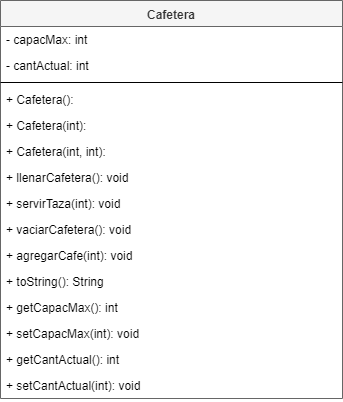

The diagram above was exported from draw.io. Its source (the exported page's mxGraphModel, read from the mxfile embedded in the PNG):
<mxGraphModel dx="868" dy="482" grid="0" gridSize="10" guides="1" tooltips="1" connect="1" arrows="1" fold="1" page="1" pageScale="1" pageWidth="800" pageHeight="380" math="0" shadow="0">
  <root>
    <mxCell id="KVVNuKZe1R6lCcZvrkrs-0" />
    <mxCell id="KVVNuKZe1R6lCcZvrkrs-1" parent="KVVNuKZe1R6lCcZvrkrs-0" />
    <mxCell id="KVVNuKZe1R6lCcZvrkrs-2" value="Cafetera" style="swimlane;fontStyle=1;align=center;verticalAlign=top;childLayout=stackLayout;horizontal=1;startSize=26;horizontalStack=0;resizeParent=1;resizeParentMax=0;resizeLast=0;collapsible=1;marginBottom=0;fillColor=#f5f5f5;strokeColor=#666666;fontColor=#333333;" vertex="1" parent="KVVNuKZe1R6lCcZvrkrs-1">
      <mxGeometry x="30" y="8" width="342" height="398" as="geometry" />
    </mxCell>
    <mxCell id="KVVNuKZe1R6lCcZvrkrs-3" value="- capacMax: int" style="text;strokeColor=none;fillColor=none;align=left;verticalAlign=top;spacingLeft=4;spacingRight=4;overflow=hidden;rotatable=0;points=[[0,0.5],[1,0.5]];portConstraint=eastwest;" vertex="1" parent="KVVNuKZe1R6lCcZvrkrs-2">
      <mxGeometry y="26" width="342" height="26" as="geometry" />
    </mxCell>
    <mxCell id="KVVNuKZe1R6lCcZvrkrs-23" value="- cantActual: int" style="text;strokeColor=none;fillColor=none;align=left;verticalAlign=top;spacingLeft=4;spacingRight=4;overflow=hidden;rotatable=0;points=[[0,0.5],[1,0.5]];portConstraint=eastwest;" vertex="1" parent="KVVNuKZe1R6lCcZvrkrs-2">
      <mxGeometry y="52" width="342" height="26" as="geometry" />
    </mxCell>
    <mxCell id="KVVNuKZe1R6lCcZvrkrs-8" value="" style="line;strokeWidth=1;fillColor=none;align=left;verticalAlign=middle;spacingTop=-1;spacingLeft=3;spacingRight=3;rotatable=0;labelPosition=right;points=[];portConstraint=eastwest;" vertex="1" parent="KVVNuKZe1R6lCcZvrkrs-2">
      <mxGeometry y="78" width="342" height="8" as="geometry" />
    </mxCell>
    <mxCell id="KVVNuKZe1R6lCcZvrkrs-9" value="+ Cafetera(): " style="text;strokeColor=none;fillColor=none;align=left;verticalAlign=top;spacingLeft=4;spacingRight=4;overflow=hidden;rotatable=0;points=[[0,0.5],[1,0.5]];portConstraint=eastwest;" vertex="1" parent="KVVNuKZe1R6lCcZvrkrs-2">
      <mxGeometry y="86" width="342" height="26" as="geometry" />
    </mxCell>
    <mxCell id="KVVNuKZe1R6lCcZvrkrs-10" value="+ Cafetera(int): " style="text;strokeColor=none;fillColor=none;align=left;verticalAlign=top;spacingLeft=4;spacingRight=4;overflow=hidden;rotatable=0;points=[[0,0.5],[1,0.5]];portConstraint=eastwest;" vertex="1" parent="KVVNuKZe1R6lCcZvrkrs-2">
      <mxGeometry y="112" width="342" height="26" as="geometry" />
    </mxCell>
    <mxCell id="KVVNuKZe1R6lCcZvrkrs-24" value="+ Cafetera(int, int): " style="text;strokeColor=none;fillColor=none;align=left;verticalAlign=top;spacingLeft=4;spacingRight=4;overflow=hidden;rotatable=0;points=[[0,0.5],[1,0.5]];portConstraint=eastwest;" vertex="1" parent="KVVNuKZe1R6lCcZvrkrs-2">
      <mxGeometry y="138" width="342" height="26" as="geometry" />
    </mxCell>
    <mxCell id="KVVNuKZe1R6lCcZvrkrs-25" value="+ llenarCafetera(): void" style="text;strokeColor=none;fillColor=none;align=left;verticalAlign=top;spacingLeft=4;spacingRight=4;overflow=hidden;rotatable=0;points=[[0,0.5],[1,0.5]];portConstraint=eastwest;" vertex="1" parent="KVVNuKZe1R6lCcZvrkrs-2">
      <mxGeometry y="164" width="342" height="26" as="geometry" />
    </mxCell>
    <mxCell id="KVVNuKZe1R6lCcZvrkrs-26" value="+ servirTaza(int): void" style="text;strokeColor=none;fillColor=none;align=left;verticalAlign=top;spacingLeft=4;spacingRight=4;overflow=hidden;rotatable=0;points=[[0,0.5],[1,0.5]];portConstraint=eastwest;" vertex="1" parent="KVVNuKZe1R6lCcZvrkrs-2">
      <mxGeometry y="190" width="342" height="26" as="geometry" />
    </mxCell>
    <mxCell id="KVVNuKZe1R6lCcZvrkrs-27" value="+ vaciarCafetera(): void" style="text;strokeColor=none;fillColor=none;align=left;verticalAlign=top;spacingLeft=4;spacingRight=4;overflow=hidden;rotatable=0;points=[[0,0.5],[1,0.5]];portConstraint=eastwest;" vertex="1" parent="KVVNuKZe1R6lCcZvrkrs-2">
      <mxGeometry y="216" width="342" height="26" as="geometry" />
    </mxCell>
    <mxCell id="KVVNuKZe1R6lCcZvrkrs-28" value="+ agregarCafe(int): void" style="text;strokeColor=none;fillColor=none;align=left;verticalAlign=top;spacingLeft=4;spacingRight=4;overflow=hidden;rotatable=0;points=[[0,0.5],[1,0.5]];portConstraint=eastwest;" vertex="1" parent="KVVNuKZe1R6lCcZvrkrs-2">
      <mxGeometry y="242" width="342" height="26" as="geometry" />
    </mxCell>
    <mxCell id="KVVNuKZe1R6lCcZvrkrs-11" value="+ toString(): String " style="text;strokeColor=none;fillColor=none;align=left;verticalAlign=top;spacingLeft=4;spacingRight=4;overflow=hidden;rotatable=0;points=[[0,0.5],[1,0.5]];portConstraint=eastwest;" vertex="1" parent="KVVNuKZe1R6lCcZvrkrs-2">
      <mxGeometry y="268" width="342" height="26" as="geometry" />
    </mxCell>
    <mxCell id="KVVNuKZe1R6lCcZvrkrs-29" value="+ getCapacMax(): int " style="text;strokeColor=none;fillColor=none;align=left;verticalAlign=top;spacingLeft=4;spacingRight=4;overflow=hidden;rotatable=0;points=[[0,0.5],[1,0.5]];portConstraint=eastwest;" vertex="1" parent="KVVNuKZe1R6lCcZvrkrs-2">
      <mxGeometry y="294" width="342" height="26" as="geometry" />
    </mxCell>
    <mxCell id="KVVNuKZe1R6lCcZvrkrs-31" value="+ setCapacMax(int): void " style="text;strokeColor=none;fillColor=none;align=left;verticalAlign=top;spacingLeft=4;spacingRight=4;overflow=hidden;rotatable=0;points=[[0,0.5],[1,0.5]];portConstraint=eastwest;" vertex="1" parent="KVVNuKZe1R6lCcZvrkrs-2">
      <mxGeometry y="320" width="342" height="26" as="geometry" />
    </mxCell>
    <mxCell id="KVVNuKZe1R6lCcZvrkrs-30" value="+ getCantActual(): int " style="text;strokeColor=none;fillColor=none;align=left;verticalAlign=top;spacingLeft=4;spacingRight=4;overflow=hidden;rotatable=0;points=[[0,0.5],[1,0.5]];portConstraint=eastwest;" vertex="1" parent="KVVNuKZe1R6lCcZvrkrs-2">
      <mxGeometry y="346" width="342" height="26" as="geometry" />
    </mxCell>
    <mxCell id="KVVNuKZe1R6lCcZvrkrs-32" value="+ setCantActual(int): void " style="text;strokeColor=none;fillColor=none;align=left;verticalAlign=top;spacingLeft=4;spacingRight=4;overflow=hidden;rotatable=0;points=[[0,0.5],[1,0.5]];portConstraint=eastwest;" vertex="1" parent="KVVNuKZe1R6lCcZvrkrs-2">
      <mxGeometry y="372" width="342" height="26" as="geometry" />
    </mxCell>
  </root>
</mxGraphModel>